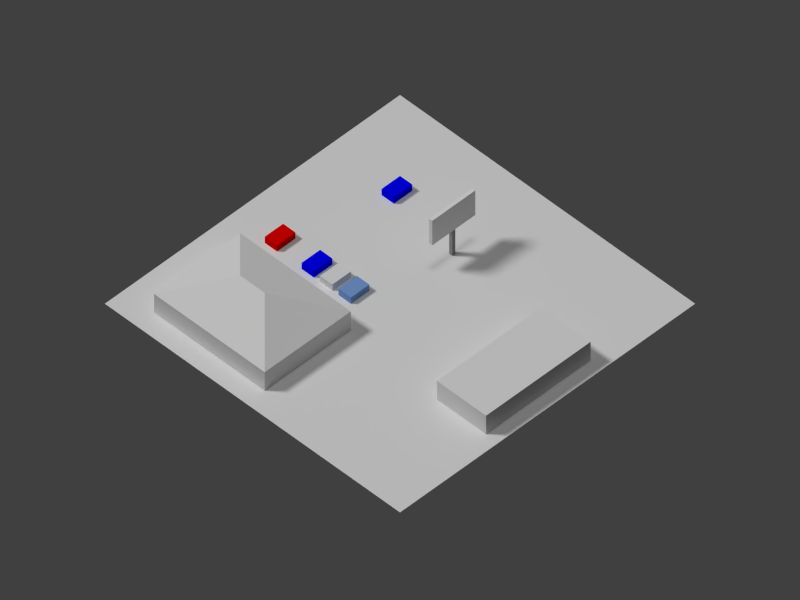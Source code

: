 # Source: com06.blend  (saved by Blender 2.69.0; exported with 4.5.12 LTS)
import bpy
from mathutils import Matrix  # noqa: F401  (used for matrix-valued properties, if any)

bpy.ops.wm.read_factory_settings(use_empty=True)
scene = bpy.context.scene
scene.name = 'Scene'

# ---- collections
col_collection_1 = bpy.data.collections.new('Collection 1'); scene.collection.children.link(col_collection_1)

# ---- materials (node trees are filled in below, after node groups)
mat_bluecar_mat = bpy.data.materials.new('BlueCar_Mat')
mat_bluecar_mat.alpha_threshold = 0.0
mat_bluecar_mat.use_transparent_shadow = False
mat_bluecar_mat.diffuse_color = (0.0, 0.0, 1.0, 1.0)
mat_bluecar_mat.specular_color = (0.3385, 0.3411, 1.0)
mat_bluecar_mat.roughness = 0.5
mat_bluecar_mat.line_color = (0.0, 0.0, 0.0, 1.0)
mat_redcar_mat = bpy.data.materials.new('RedCar_Mat')
mat_redcar_mat.alpha_threshold = 0.0
mat_redcar_mat.use_transparent_shadow = False
mat_redcar_mat.diffuse_color = (0.8, 0.0, 0.0, 1.0)
mat_redcar_mat.specular_color = (1.0, 0.4615, 0.4615)
mat_redcar_mat.roughness = 0.5
mat_redcar_mat.line_color = (0.0, 0.0, 0.0, 1.0)
mat_robinbluecar_mat = bpy.data.materials.new('RobinBlueCar_Mat')
mat_robinbluecar_mat.alpha_threshold = 0.0
mat_robinbluecar_mat.use_transparent_shadow = False
mat_robinbluecar_mat.diffuse_color = (0.1951, 0.3565, 0.7121, 1.0)
mat_robinbluecar_mat.specular_color = (0.1097, 0.2927, 0.7372)
mat_robinbluecar_mat.roughness = 0.5
mat_robinbluecar_mat.line_color = (0.0, 0.0, 0.0, 1.0)
mat_sign_mat = bpy.data.materials.new('Sign_Mat')
mat_sign_mat.alpha_threshold = 0.0
mat_sign_mat.use_transparent_shadow = False
mat_sign_mat.diffuse_color = (0.8767, 0.8767, 0.8767, 1.0)
mat_sign_mat.roughness = 0.5
mat_sign_mat.line_color = (0.0, 0.0, 0.0, 1.0)
mat_signpost_mat = bpy.data.materials.new('SignPost_Mat')
mat_signpost_mat.alpha_threshold = 0.0
mat_signpost_mat.use_transparent_shadow = False
mat_signpost_mat.diffuse_color = (0.3287, 0.3287, 0.3287, 1.0)
mat_signpost_mat.specular_color = (0.7781, 0.7781, 0.7781)
mat_signpost_mat.roughness = 0.5
mat_signpost_mat.line_color = (0.0, 0.0, 0.0, 1.0)
mat_shed_mat = bpy.data.materials.new('Shed_Mat')
mat_shed_mat.alpha_threshold = 0.0
mat_shed_mat.use_transparent_shadow = False
mat_shed_mat.roughness = 0.5
mat_shed_mat.line_color = (0.0, 0.0, 0.0, 1.0)
mat_mainbldg_mat = bpy.data.materials.new('MainBldg_Mat')
mat_mainbldg_mat.alpha_threshold = 0.0
mat_mainbldg_mat.use_transparent_shadow = False
mat_mainbldg_mat.roughness = 0.5
mat_mainbldg_mat.line_color = (0.0, 0.0, 0.0, 1.0)
mat_material = bpy.data.materials.new('Material')
mat_material.alpha_threshold = 0.0
mat_material.use_transparent_shadow = False
mat_material.roughness = 0.5
mat_material.line_color = (0.0, 0.0, 0.0, 1.0)

# ---- material node trees

# ---- world
world_world = bpy.data.worlds.new('World'); scene.world = world_world
world_world.color = (0.05088, 0.05088, 0.05088)
world_world.use_sun_shadow = False
world_world.sun_shadow_jitter_overblur = 0.0
world_world.cycles.sampling_method = 'MANUAL'
world_world.cycles.sample_map_resolution = 256

# ---- cameras
cam_camera = bpy.data.cameras.new('Camera')
cam_camera.type = 'ORTHO'
cam_camera.clip_end = 200.0
cam_camera.lens = 35.0
cam_camera.sensor_width = 32.0
cam_camera.sensor_height = 18.0
cam_camera.ortho_scale = 92.0
cam_camera.display_size = 0.1
cam_camera.dof.focus_distance = 0.0
cam_camera.dof.aperture_fstop = 128.0

# ---- lights
light_sun = bpy.data.lights.new('Sun', 'SUN')
light_sun.transmission_factor = 0.0
light_sun.angle = 0.1993
light_sun.energy = 1.0
light_sun.shadow_buffer_clip_start = 0.5
light_sun.shadow_soft_size = 0.1
light_sun.shadow_cascade_max_distance = 1000.0
light_sun.cycles.use_multiple_importance_sampling = False
light_lamp_001 = bpy.data.lights.new('Lamp.001', 'SUN')
light_lamp_001.transmission_factor = 0.0
light_lamp_001.cutoff_distance = 30.0
light_lamp_001.angle = 0.1993
light_lamp_001.energy = 1.0
light_lamp_001.shadow_buffer_clip_start = 1.001
light_lamp_001.shadow_soft_size = 0.1
light_lamp_001.shadow_cascade_max_distance = 1000.0
light_lamp_001.cycles.use_multiple_importance_sampling = False
light_hemi = bpy.data.lights.new('Hemi', 'SUN')
light_hemi.transmission_factor = 0.0
light_hemi.angle = 0.1993
light_hemi.energy = 0.5
light_hemi.shadow_buffer_clip_start = 0.5
light_hemi.shadow_soft_size = 0.1
light_hemi.shadow_cascade_max_distance = 1000.0
light_hemi.cycles.use_multiple_importance_sampling = False
light_lamp = bpy.data.lights.new('Lamp', 'SUN')
light_lamp.transmission_factor = 0.0
light_lamp.cutoff_distance = 30.0
light_lamp.angle = 0.1993
light_lamp.energy = 1.5
light_lamp.shadow_buffer_clip_start = 1.001
light_lamp.shadow_soft_size = 0.1
light_lamp.shadow_cascade_max_distance = 1000.0
light_lamp.cycles.use_multiple_importance_sampling = False

# ---- meshes
me_cube_008 = bpy.data.meshes.new('Cube.008')
me_cube_008.from_pydata([(-1.0, -1.0, -1.0), (-1.0, 1.0, -1.0), (1.0, 1.0, -1.0), (1.0, -1.0, -1.0), (-1.0, -1.0, 1.0), (-1.0, 1.0, 1.0), (1.0, 1.0, 1.0), (1.0, -1.0, 1.0)], [], [(4, 5, 1, 0), (5, 6, 2, 1), (6, 7, 3, 2), (7, 4, 0, 3), (0, 1, 2, 3), (7, 6, 5, 4)])
me_cube_008.materials.append(mat_bluecar_mat)
me_cube_008.use_remesh_preserve_volume = False
me_cube_008.use_remesh_preserve_attributes = False
me_cube_008.use_mirror_vertex_groups = False
me_cube_008.update()
me_cube_007 = bpy.data.meshes.new('Cube.007')
me_cube_007.from_pydata([(-1.0, -1.0, -1.0), (-1.0, 1.0, -1.0), (1.0, 1.0, -1.0), (1.0, -1.0, -1.0), (-1.0, -1.0, 1.0), (-1.0, 1.0, 1.0), (1.0, 1.0, 1.0), (1.0, -1.0, 1.0)], [], [(4, 5, 1, 0), (5, 6, 2, 1), (6, 7, 3, 2), (7, 4, 0, 3), (0, 1, 2, 3), (7, 6, 5, 4)])
me_cube_007.materials.append(mat_redcar_mat)
me_cube_007.use_remesh_preserve_volume = False
me_cube_007.use_remesh_preserve_attributes = False
me_cube_007.use_mirror_vertex_groups = False
me_cube_007.update()
me_cube_006 = bpy.data.meshes.new('Cube.006')
me_cube_006.from_pydata([(-1.0, -1.0, -1.0), (-1.0, 1.0, -1.0), (1.0, 1.0, -1.0), (1.0, -1.0, -1.0), (-1.0, -1.0, 1.0), (-1.0, 1.0, 1.0), (1.0, 1.0, 1.0), (1.0, -1.0, 1.0)], [], [(4, 5, 1, 0), (5, 6, 2, 1), (6, 7, 3, 2), (7, 4, 0, 3), (0, 1, 2, 3), (7, 6, 5, 4)])
me_cube_006.materials.append(mat_bluecar_mat)
me_cube_006.use_remesh_preserve_volume = False
me_cube_006.use_remesh_preserve_attributes = False
me_cube_006.use_mirror_vertex_groups = False
me_cube_006.update()
me_cube_005 = bpy.data.meshes.new('Cube.005')
me_cube_005.from_pydata([(-1.0, -1.0, -1.0), (-1.0, 1.0, -1.0), (1.0, 1.0, -1.0), (1.0, -1.0, -1.0), (-1.0, -1.0, 1.0), (-1.0, 1.0, 1.0), (1.0, 1.0, 1.0), (1.0, -1.0, 1.0)], [], [(4, 5, 1, 0), (5, 6, 2, 1), (6, 7, 3, 2), (7, 4, 0, 3), (0, 1, 2, 3), (7, 6, 5, 4)])
me_cube_005.materials.append(mat_robinbluecar_mat)
me_cube_005.use_remesh_preserve_volume = False
me_cube_005.use_remesh_preserve_attributes = False
me_cube_005.use_mirror_vertex_groups = False
me_cube_005.update()
me_cube_004 = bpy.data.meshes.new('Cube.004')
me_cube_004.from_pydata([(-1.0, -1.0, -1.0), (-1.0, 1.0, -1.0), (1.0, 1.0, -1.0), (1.0, -1.0, -1.0), (-1.0, -1.0, 1.0), (-1.0, 1.0, 1.0), (1.0, 1.0, 1.0), (1.0, -1.0, 1.0)], [], [(4, 5, 1, 0), (5, 6, 2, 1), (6, 7, 3, 2), (7, 4, 0, 3), (0, 1, 2, 3), (7, 6, 5, 4)])
me_cube_004.use_remesh_preserve_volume = False
me_cube_004.use_remesh_preserve_attributes = False
me_cube_004.use_mirror_vertex_groups = False
me_cube_004.update()
me_cube_003 = bpy.data.meshes.new('Cube.003')
me_cube_003.from_pydata([(-1.0, -1.0, -1.0), (-1.0, 1.0, -1.0), (1.0, 1.0, -1.0), (1.0, -1.0, -1.0), (-1.0, -1.0, 1.0), (-1.0, 1.0, 1.0), (1.0, 1.0, 1.0), (1.0, -1.0, 1.0)], [], [(4, 5, 1, 0), (5, 6, 2, 1), (6, 7, 3, 2), (7, 4, 0, 3), (0, 1, 2, 3), (7, 6, 5, 4)])
_uv = me_cube_003.uv_layers.new(name='UVMap')
_uv.uv.foreach_set('vector', [0.9326, 0.0126, 1.0, 0.0, 0.9964, 0.1241, 0.9326, 0.1304, 0.0, 0.0, 1.0, 0.0, 1.0, 1.0, 0.0, 1.0, 0.9326, 0.0126, 1.0, 0.0, 1.0, 0.1241, 0.9362, 0.1241, 0.0, 0.0, 1.0, 0.0, 1.0, 1.0, 0.0, 1.0, 0.9218, 0.0126, 1.0, 0.0, 0.9964, 0.1178, 0.9398, 0.1241, 0.9254, 0.0, 1.0, 0.0, 0.9928, 0.1178, 0.9254, 0.1178])
me_cube_003.materials.append(mat_sign_mat)
me_cube_003.use_remesh_preserve_volume = False
me_cube_003.use_remesh_preserve_attributes = False
me_cube_003.use_mirror_vertex_groups = False
me_cube_003.update()
me_cube_002 = bpy.data.meshes.new('Cube.002')
me_cube_002.from_pydata([(-1.0, -1.0, -1.0), (-1.0, 1.0, -1.0), (1.0, 1.0, -1.0), (1.0, -1.0, -1.0), (-1.0, -1.0, 1.0), (-1.0, 1.0, 1.0), (1.0, 1.0, 1.0), (1.0, -1.0, 1.0)], [], [(4, 5, 1, 0), (5, 6, 2, 1), (6, 7, 3, 2), (7, 4, 0, 3), (0, 1, 2, 3), (7, 6, 5, 4)])
me_cube_002.materials.append(mat_signpost_mat)
me_cube_002.use_remesh_preserve_volume = False
me_cube_002.use_remesh_preserve_attributes = False
me_cube_002.use_mirror_vertex_groups = False
me_cube_002.update()
me_cube = bpy.data.meshes.new('Cube')
me_cube.from_pydata([(-1.0, -1.0, -1.0), (-1.0, 1.0, -1.0), (1.0, 1.0, -1.0), (1.0, -1.0, -1.0), (-1.0, -1.0, 1.0), (-1.0, 1.0, 1.0), (1.0, 1.0, 1.0), (1.0, -1.0, 1.0)], [], [(4, 5, 1, 0), (5, 6, 2, 1), (6, 7, 3, 2), (7, 4, 0, 3), (0, 1, 2, 3), (7, 6, 5, 4)])
_uv = me_cube.uv_layers.new(name='UVMap')
_uv.uv.foreach_set('vector', [0.15, 0.2143, 0.15, 0.7857, 0.0, 0.7857, 0.0, 0.2143, 0.15, 0.7857, 1.0, 0.7857, 1.0, 1.0, 0.15, 1.0, 0.15, 0.2143, 0.15, 0.7857, 0.0, 0.7857, 0.0, 0.2143, 1.0, 0.2143, 0.15, 0.2143, 0.15, 0.0, 1.0, 0.0, 0.0, 0.0, 1.0, 0.0, 1.0, 1.0, 0.0, 1.0, 1.0, 0.2143, 1.0, 0.7857, 0.15, 0.7857, 0.15, 0.2143])
me_cube.materials.append(mat_shed_mat)
me_cube.use_remesh_preserve_volume = False
me_cube.use_remesh_preserve_attributes = False
me_cube.use_mirror_vertex_groups = False
me_cube.update()
me_cone = bpy.data.meshes.new('Cone')
me_cone.from_pydata([(0.7071, 0.7071, -1.5), (0.7071, -0.7071, -1.5), (-0.7071, -0.7071, -1.5), (0.0, -0.1571, 1.5), (-0.7071, 0.7071, -1.5), (0.7071, 0.7071, -4.5), (0.7071, -0.7071, -4.5), (-0.7071, -0.7071, -4.5), (-0.7071, 0.7071, -4.5), (0.0, 0.1571, 1.5)], [], [(2, 3, 9, 4), (1, 3, 2), (4, 0, 5, 8), (5, 6, 7, 8), (2, 4, 8, 7), (1, 2, 7, 6), (0, 1, 6, 5), (0, 9, 3, 1), (4, 9, 0)])
_uv = me_cone.uv_layers.new(name='UVMap')
_uv.uv.foreach_set('vector', [0.85, 0.125, 0.6, 0.4167, 0.4, 0.4167, 0.15, 0.125, 0.85, 0.125, 0.5, 0.4167, 0.15, 0.125, 0.15, 0.875, 0.85, 0.875, 0.85, 1.0, 0.15, 1.0, 0.0, 0.0, 1.0, 0.0, 1.0, 1.0, 0.0, 1.0, 0.15, 0.125, 0.15, 0.875, 0.0, 0.875, 0.0, 0.125, 0.85, 0.125, 0.15, 0.125, 0.15, 0.0, 0.85, 0.0, 0.85, 0.875, 0.85, 0.125, 1.0, 0.125, 1.0, 0.875, 0.85, 0.125, 0.6, 0.4167, 0.4, 0.4167, 0.15, 0.125, 0.85, 0.125, 0.5, 0.4167, 0.15, 0.125])
me_cone.materials.append(mat_mainbldg_mat)
me_cone.use_remesh_preserve_volume = False
me_cone.use_remesh_preserve_attributes = False
me_cone.use_mirror_vertex_groups = False
me_cone.update()
me_plane = bpy.data.meshes.new('Plane')
me_plane.from_pydata([(32.0, -32.0, 0.0), (-32.0, -32.0, 0.0), (32.0, 32.0, 0.0), (-32.0, 32.0, 0.0)], [], [(1, 0, 2, 3)])
_uv = me_plane.uv_layers.new(name='UVMap')
_uv.uv.foreach_set('vector', [9.998e-05, 0.0001001, 0.9999, 9.998e-05, 0.9999, 0.9999, 0.0001001, 0.9999])
me_plane.materials.append(mat_material)
me_plane.use_remesh_preserve_volume = False
me_plane.use_remesh_preserve_attributes = False
me_plane.use_mirror_vertex_groups = False
me_plane.update()

# ---- objects
ob_cube_008 = bpy.data.objects.new('Cube.008', me_cube_008)
ob_cube_007 = bpy.data.objects.new('Cube.007', me_cube_007)
ob_cube_006 = bpy.data.objects.new('Cube.006', me_cube_006)
ob_cube_005 = bpy.data.objects.new('Cube.005', me_cube_005)
ob_cube_004 = bpy.data.objects.new('Cube.004', me_cube_004)
ob_cube_002 = bpy.data.objects.new('Cube.002', me_cube_003)
ob_cube_001 = bpy.data.objects.new('Cube.001', me_cube_002)
ob_cube = bpy.data.objects.new('Cube', me_cube)
ob_cone = bpy.data.objects.new('Cone', me_cone)
ob_fakesun2 = bpy.data.objects.new('FakeSun2', light_sun)
ob_fakesun = bpy.data.objects.new('FakeSun', light_lamp_001)
ob_hemi = bpy.data.objects.new('Hemi', light_hemi)
ob_plane = bpy.data.objects.new('Plane', me_plane)
ob_lamp = bpy.data.objects.new('Lamp', light_lamp)
ob_camera = bpy.data.objects.new('Camera', cam_camera)

# ---- transforms, parenting, visibility, modifiers, constraints
ob_cube_008.location = (12.5, 13.0, 0.5)
ob_cube_008.scale = (1.5, 1.0, 0.5)
ob_cube_008.lineart.crease_threshold = 0.0
ob_cube_007.location = (-2.5, 17.0, 0.5)
ob_cube_007.scale = (1.5, 1.0, 0.5)
ob_cube_007.lineart.crease_threshold = 0.0
ob_cube_006.location = (-2.5, 11.0, 0.5)
ob_cube_006.scale = (1.5, 1.0, 0.5)
ob_cube_006.lineart.crease_threshold = 0.0
ob_cube_005.location = (-2.5, 5.0, 0.5)
ob_cube_005.scale = (1.5, 1.0, 0.5)
ob_cube_005.lineart.crease_threshold = 0.0
ob_cube_004.location = (-2.5, 8.0, 0.5)
ob_cube_004.scale = (1.5, 1.0, 0.5)
ob_cube_004.lineart.crease_threshold = 0.0
ob_cube_002.location = (10.0, 1.5, 6.0)
ob_cube_002.scale = (3.5, 0.25, 2.0)
ob_cube_002.lineart.crease_threshold = 0.0
ob_cube_001.location = (10.0, 1.5, 2.0)
ob_cube_001.scale = (0.25, 0.25, 2.0)
ob_cube_001.lineart.crease_threshold = 0.0
ob_cube.location = (0.5, -18.0, 1.5)
ob_cube.scale = (8.5, 4.0, 1.5)
ob_cube.lineart.crease_threshold = 0.0
ob_cone.location = (-14.0, 10.0, 4.5)
ob_cone.scale = (9.899, 12.73, 1.0)
ob_cone.lineart.crease_threshold = 0.0
ob_fakesun2.location = (10.26, 32.64, 35.52)
ob_fakesun2.rotation_euler = (-0.734, -0.2698, -0.2873)
ob_fakesun2.hide_render = True
ob_fakesun2.lineart.crease_threshold = 0.0
ob_fakesun.location = (1.468, -34.87, 33.14)
ob_fakesun.rotation_euler = (0.3273, -0.8154, 1.595)
ob_fakesun.lock_rotations_4d = False
ob_fakesun.empty_display_type = 'ARROWS'
ob_fakesun.color = (0.0, 0.0, 0.0, 0.0)
ob_fakesun.hide_render = True
ob_fakesun.lineart.crease_threshold = 0.0
ob_hemi.location = (0.0, 0.0, 48.0)
ob_hemi.lineart.crease_threshold = 0.0
ob_plane.location = (0.0, 0.0, 0.0)
ob_plane.scale = (0.75, 0.75, 1.0)
ob_plane.lineart.crease_threshold = 0.0
ob_lamp.location = (-32.0, 32.0, 32.0)
ob_lamp.rotation_euler = (0.6981, 0.0, -2.443)
ob_lamp.lock_rotations_4d = False
ob_lamp.empty_display_type = 'ARROWS'
ob_lamp.color = (0.0, 0.0, 0.0, 0.0)
ob_lamp.lineart.crease_threshold = 0.0
ob_camera.location = (-42.0, -42.0, 60.0)
ob_camera.rotation_euler = (0.7854, 0.0, -0.7854)
ob_camera.lock_rotations_4d = False
ob_camera.empty_display_type = 'ARROWS'
ob_camera.color = (0.0, 0.0, 0.0, 0.0)
ob_camera.display_type = 'WIRE'
ob_camera.lineart.crease_threshold = 0.0

# ---- collection membership
col_collection_1.objects.link(ob_cube_008)
col_collection_1.objects.link(ob_cube_007)
col_collection_1.objects.link(ob_cube_006)
col_collection_1.objects.link(ob_cube_005)
col_collection_1.objects.link(ob_cube_004)
col_collection_1.objects.link(ob_cube_002)
col_collection_1.objects.link(ob_cube_001)
col_collection_1.objects.link(ob_cube)
col_collection_1.objects.link(ob_cone)
col_collection_1.objects.link(ob_fakesun2)
col_collection_1.objects.link(ob_fakesun)
col_collection_1.objects.link(ob_hemi)
col_collection_1.objects.link(ob_plane)
col_collection_1.objects.link(ob_lamp)
col_collection_1.objects.link(ob_camera)

# ---- scene / render settings (as saved in the file)
scene.camera = ob_camera
scene.frame_start = 1; scene.frame_end = 250; scene.frame_set(2)
scene.render.engine = 'BLENDER_EEVEE_NEXT'
scene.render.image_settings.color_mode = 'RGB'
scene.render.image_settings.compression = 90
scene.render.resolution_x = 1600
scene.render.resolution_y = 1200
scene.render.resolution_percentage = 50
scene.render.dither_intensity = 0.0
scene.cycles.use_denoising = False
scene.cycles.samples = 10
scene.cycles.sampling_pattern = 'TABULATED_SOBOL'
scene.cycles.light_sampling_threshold = 0.0
scene.cycles.use_adaptive_sampling = False
scene.cycles.use_light_tree = False
scene.cycles.blur_glossy = 0.0
scene.cycles.volume_bounces = 1
scene.cycles.pixel_filter_type = 'GAUSSIAN'
scene.cycles.sample_clamp_indirect = 0.0
scene.view_settings.view_transform = 'Standard'
bpy.context.view_layer.update()
